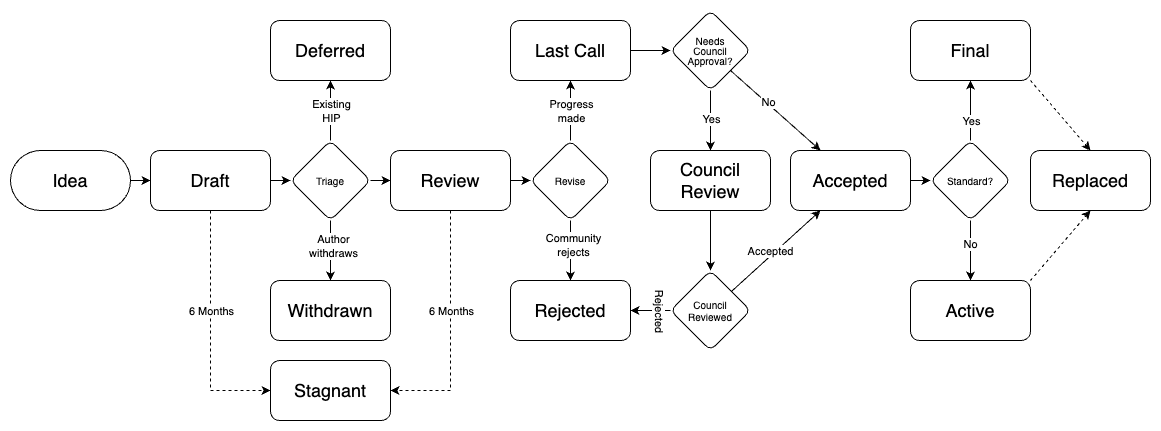

The diagram above was exported from draw.io. Its source (the exported page's mxGraphModel, read from the mxfile embedded in the PNG):
<mxGraphModel dx="1434" dy="1232" grid="1" gridSize="10" guides="1" tooltips="1" connect="1" arrows="1" fold="1" page="1" pageScale="1" pageWidth="850" pageHeight="1100" math="0" shadow="0">
  <root>
    <mxCell id="0" />
    <mxCell id="1" parent="0" />
    <mxCell id="2" value="" style="edgeStyle=orthogonalEdgeStyle;rounded=0;orthogonalLoop=1;jettySize=auto;html=1;" edge="1" source="3" target="7" parent="1">
      <mxGeometry relative="1" as="geometry" />
    </mxCell>
    <mxCell id="3" value="Idea" style="rounded=1;whiteSpace=wrap;html=1;arcSize=50;fontSize=18;" vertex="1" parent="1">
      <mxGeometry x="20" y="520" width="120" height="60" as="geometry" />
    </mxCell>
    <mxCell id="4" value="" style="edgeStyle=orthogonalEdgeStyle;rounded=0;orthogonalLoop=1;jettySize=auto;html=1;" edge="1" source="7" target="13" parent="1">
      <mxGeometry relative="1" as="geometry" />
    </mxCell>
    <mxCell id="5" style="edgeStyle=orthogonalEdgeStyle;rounded=0;orthogonalLoop=1;jettySize=auto;html=1;exitX=0.5;exitY=1;exitDx=0;exitDy=0;entryX=0;entryY=0.5;entryDx=0;entryDy=0;dashed=1;" edge="1" source="7" target="50" parent="1">
      <mxGeometry relative="1" as="geometry" />
    </mxCell>
    <mxCell id="6" value="6 Months" style="edgeLabel;html=1;align=center;verticalAlign=middle;resizable=0;points=[];" vertex="1" connectable="0" parent="5">
      <mxGeometry x="-0.3281" y="-2" relative="1" as="geometry">
        <mxPoint x="2" y="19" as="offset" />
      </mxGeometry>
    </mxCell>
    <mxCell id="7" value="Draft" style="rounded=1;whiteSpace=wrap;html=1;arcSize=15;fontSize=18;" vertex="1" parent="1">
      <mxGeometry x="160" y="520" width="120" height="60" as="geometry" />
    </mxCell>
    <mxCell id="8" value="" style="edgeStyle=orthogonalEdgeStyle;rounded=0;orthogonalLoop=1;jettySize=auto;html=1;" edge="1" source="13" target="14" parent="1">
      <mxGeometry relative="1" as="geometry" />
    </mxCell>
    <mxCell id="9" value="Existing&lt;br&gt;HIP" style="edgeLabel;html=1;align=center;verticalAlign=middle;resizable=0;points=[];" vertex="1" connectable="0" parent="8">
      <mxGeometry x="-0.2444" y="-1" relative="1" as="geometry">
        <mxPoint x="-1" y="-7" as="offset" />
      </mxGeometry>
    </mxCell>
    <mxCell id="10" value="" style="edgeStyle=orthogonalEdgeStyle;rounded=0;orthogonalLoop=1;jettySize=auto;html=1;" edge="1" source="13" target="15" parent="1">
      <mxGeometry relative="1" as="geometry" />
    </mxCell>
    <mxCell id="11" value="Author&lt;br&gt;withdraws" style="edgeLabel;html=1;align=center;verticalAlign=middle;resizable=0;points=[];" vertex="1" connectable="0" parent="10">
      <mxGeometry x="-0.1778" y="2" relative="1" as="geometry">
        <mxPoint as="offset" />
      </mxGeometry>
    </mxCell>
    <mxCell id="12" value="" style="edgeStyle=orthogonalEdgeStyle;rounded=0;orthogonalLoop=1;jettySize=auto;html=1;" edge="1" source="13" target="19" parent="1">
      <mxGeometry relative="1" as="geometry" />
    </mxCell>
    <mxCell id="13" value="Triage" style="rhombus;whiteSpace=wrap;html=1;fontSize=10;rounded=1;arcSize=15;" vertex="1" parent="1">
      <mxGeometry x="300" y="510" width="80" height="80" as="geometry" />
    </mxCell>
    <mxCell id="14" value="Deferred" style="whiteSpace=wrap;html=1;fontSize=18;rounded=1;arcSize=15;" vertex="1" parent="1">
      <mxGeometry x="280" y="390" width="120" height="60" as="geometry" />
    </mxCell>
    <mxCell id="15" value="Withdrawn" style="whiteSpace=wrap;html=1;fontSize=18;rounded=1;arcSize=15;" vertex="1" parent="1">
      <mxGeometry x="280" y="650" width="120" height="60" as="geometry" />
    </mxCell>
    <mxCell id="16" value="" style="edgeStyle=orthogonalEdgeStyle;rounded=0;orthogonalLoop=1;jettySize=auto;html=1;" edge="1" source="19" target="24" parent="1">
      <mxGeometry relative="1" as="geometry" />
    </mxCell>
    <mxCell id="17" style="edgeStyle=orthogonalEdgeStyle;rounded=0;orthogonalLoop=1;jettySize=auto;html=1;exitX=0.5;exitY=1;exitDx=0;exitDy=0;entryX=1;entryY=0.5;entryDx=0;entryDy=0;dashed=1;" edge="1" source="19" target="50" parent="1">
      <mxGeometry relative="1" as="geometry" />
    </mxCell>
    <mxCell id="18" value="6 Months" style="edgeLabel;html=1;align=center;verticalAlign=middle;resizable=0;points=[];" vertex="1" connectable="0" parent="17">
      <mxGeometry x="-0.3281" y="1" relative="1" as="geometry">
        <mxPoint x="-1" y="19" as="offset" />
      </mxGeometry>
    </mxCell>
    <mxCell id="19" value="Review" style="whiteSpace=wrap;html=1;fontSize=18;rounded=1;arcSize=15;" vertex="1" parent="1">
      <mxGeometry x="400" y="520" width="120" height="60" as="geometry" />
    </mxCell>
    <mxCell id="20" value="" style="edgeStyle=orthogonalEdgeStyle;rounded=0;orthogonalLoop=1;jettySize=auto;html=1;" edge="1" source="24" target="25" parent="1">
      <mxGeometry relative="1" as="geometry" />
    </mxCell>
    <mxCell id="21" value="Community&lt;br&gt;rejects" style="edgeLabel;html=1;align=center;verticalAlign=middle;resizable=0;points=[];" vertex="1" connectable="0" parent="20">
      <mxGeometry x="-0.2" y="2" relative="1" as="geometry">
        <mxPoint as="offset" />
      </mxGeometry>
    </mxCell>
    <mxCell id="22" value="" style="edgeStyle=orthogonalEdgeStyle;rounded=0;orthogonalLoop=1;jettySize=auto;html=1;" edge="1" source="24" target="27" parent="1">
      <mxGeometry relative="1" as="geometry" />
    </mxCell>
    <mxCell id="23" value="Progress&lt;br&gt;made" style="edgeLabel;html=1;align=center;verticalAlign=middle;resizable=0;points=[];" vertex="1" connectable="0" parent="22">
      <mxGeometry x="-0.6" y="-4" relative="1" as="geometry">
        <mxPoint x="-4" y="-18" as="offset" />
      </mxGeometry>
    </mxCell>
    <mxCell id="24" value="Revise" style="rhombus;whiteSpace=wrap;html=1;fontSize=10;rounded=1;arcSize=15;" vertex="1" parent="1">
      <mxGeometry x="540" y="510" width="80" height="80" as="geometry" />
    </mxCell>
    <mxCell id="25" value="Rejected" style="whiteSpace=wrap;html=1;fontSize=18;rounded=1;arcSize=15;" vertex="1" parent="1">
      <mxGeometry x="520" y="650" width="120" height="60" as="geometry" />
    </mxCell>
    <mxCell id="26" value="" style="edgeStyle=orthogonalEdgeStyle;rounded=0;orthogonalLoop=1;jettySize=auto;html=1;" edge="1" source="27" target="32" parent="1">
      <mxGeometry relative="1" as="geometry" />
    </mxCell>
    <mxCell id="27" value="Last Call" style="whiteSpace=wrap;html=1;fontSize=18;rounded=1;arcSize=15;" vertex="1" parent="1">
      <mxGeometry x="520" y="390" width="120" height="60" as="geometry" />
    </mxCell>
    <mxCell id="28" value="" style="edgeStyle=orthogonalEdgeStyle;rounded=0;orthogonalLoop=1;jettySize=auto;html=1;entryX=0.5;entryY=0;entryDx=0;entryDy=0;" edge="1" source="32" target="52" parent="1">
      <mxGeometry relative="1" as="geometry" />
    </mxCell>
    <mxCell id="29" value="Yes" style="edgeLabel;html=1;align=center;verticalAlign=middle;resizable=0;points=[];" vertex="1" connectable="0" parent="28">
      <mxGeometry x="-0.0817" relative="1" as="geometry">
        <mxPoint as="offset" />
      </mxGeometry>
    </mxCell>
    <mxCell id="30" style="rounded=0;orthogonalLoop=1;jettySize=auto;html=1;exitX=1;exitY=1;exitDx=0;exitDy=0;entryX=0.25;entryY=0;entryDx=0;entryDy=0;" edge="1" source="32" target="39" parent="1">
      <mxGeometry relative="1" as="geometry" />
    </mxCell>
    <mxCell id="31" value="No" style="edgeLabel;html=1;align=center;verticalAlign=middle;resizable=0;points=[];" vertex="1" connectable="0" parent="30">
      <mxGeometry x="-0.1802" y="1" relative="1" as="geometry">
        <mxPoint as="offset" />
      </mxGeometry>
    </mxCell>
    <mxCell id="32" value="&lt;p style=&quot;line-height: 100%; font-size: 10px;&quot;&gt;&lt;font style=&quot;font-size: 10px;&quot;&gt;Needs&lt;br&gt;Council&lt;br&gt;Approval?&lt;/font&gt;&lt;br&gt;&lt;/p&gt;" style="rhombus;whiteSpace=wrap;html=1;fontSize=18;rounded=1;arcSize=15;" vertex="1" parent="1">
      <mxGeometry x="680" y="380" width="80" height="80" as="geometry" />
    </mxCell>
    <mxCell id="33" style="edgeStyle=orthogonalEdgeStyle;rounded=0;orthogonalLoop=1;jettySize=auto;html=1;" edge="1" source="37" target="25" parent="1">
      <mxGeometry relative="1" as="geometry" />
    </mxCell>
    <mxCell id="34" value="Rejected" style="edgeLabel;html=1;align=center;verticalAlign=middle;resizable=0;points=[];rotation=90;" vertex="1" connectable="0" parent="33">
      <mxGeometry x="0.08" relative="1" as="geometry">
        <mxPoint x="12" as="offset" />
      </mxGeometry>
    </mxCell>
    <mxCell id="35" value="" style="rounded=0;orthogonalLoop=1;jettySize=auto;html=1;entryX=0.25;entryY=1;entryDx=0;entryDy=0;" edge="1" source="37" target="39" parent="1">
      <mxGeometry relative="1" as="geometry">
        <mxPoint x="878" y="580" as="targetPoint" />
      </mxGeometry>
    </mxCell>
    <mxCell id="36" value="Accepted" style="edgeLabel;html=1;align=center;verticalAlign=middle;resizable=0;points=[];" vertex="1" connectable="0" parent="35">
      <mxGeometry x="-0.1866" relative="1" as="geometry">
        <mxPoint x="2" y="-7" as="offset" />
      </mxGeometry>
    </mxCell>
    <mxCell id="37" value="Council&lt;br style=&quot;font-size: 10px;&quot;&gt;Reviewed" style="rhombus;whiteSpace=wrap;html=1;fontSize=10;rounded=1;arcSize=15;" vertex="1" parent="1">
      <mxGeometry x="680" y="640" width="80" height="80" as="geometry" />
    </mxCell>
    <mxCell id="38" style="edgeStyle=orthogonalEdgeStyle;rounded=0;orthogonalLoop=1;jettySize=auto;html=1;exitX=1;exitY=0.5;exitDx=0;exitDy=0;entryX=0;entryY=0.5;entryDx=0;entryDy=0;" edge="1" source="39" target="44" parent="1">
      <mxGeometry relative="1" as="geometry" />
    </mxCell>
    <mxCell id="39" value="Accepted" style="whiteSpace=wrap;html=1;fontSize=18;rounded=1;arcSize=15;" vertex="1" parent="1">
      <mxGeometry x="800" y="520" width="120" height="60" as="geometry" />
    </mxCell>
    <mxCell id="40" style="edgeStyle=orthogonalEdgeStyle;rounded=0;orthogonalLoop=1;jettySize=auto;html=1;exitX=0.5;exitY=0;exitDx=0;exitDy=0;" edge="1" source="44" target="46" parent="1">
      <mxGeometry relative="1" as="geometry" />
    </mxCell>
    <mxCell id="41" value="Yes" style="edgeLabel;html=1;align=center;verticalAlign=middle;resizable=0;points=[];" vertex="1" connectable="0" parent="40">
      <mxGeometry y="-2" relative="1" as="geometry">
        <mxPoint x="-2" y="10" as="offset" />
      </mxGeometry>
    </mxCell>
    <mxCell id="42" style="edgeStyle=orthogonalEdgeStyle;rounded=0;orthogonalLoop=1;jettySize=auto;html=1;exitX=0.5;exitY=1;exitDx=0;exitDy=0;" edge="1" source="44" target="48" parent="1">
      <mxGeometry relative="1" as="geometry" />
    </mxCell>
    <mxCell id="43" value="No" style="edgeLabel;html=1;align=center;verticalAlign=middle;resizable=0;points=[];" vertex="1" connectable="0" parent="42">
      <mxGeometry x="-0.2333" y="-1" relative="1" as="geometry">
        <mxPoint as="offset" />
      </mxGeometry>
    </mxCell>
    <mxCell id="44" value="&lt;p style=&quot;line-height: 100%; font-size: 10px;&quot;&gt;Standard?&lt;/p&gt;" style="rhombus;whiteSpace=wrap;html=1;fontSize=18;rounded=1;arcSize=15;" vertex="1" parent="1">
      <mxGeometry x="940" y="510" width="80" height="80" as="geometry" />
    </mxCell>
    <mxCell id="45" style="rounded=0;orthogonalLoop=1;jettySize=auto;html=1;exitX=1;exitY=1;exitDx=0;exitDy=0;entryX=0.5;entryY=0;entryDx=0;entryDy=0;dashed=1;" edge="1" source="46" target="49" parent="1">
      <mxGeometry relative="1" as="geometry" />
    </mxCell>
    <mxCell id="46" value="Final" style="whiteSpace=wrap;html=1;fontSize=18;rounded=1;arcSize=15;" vertex="1" parent="1">
      <mxGeometry x="920" y="390" width="120" height="60" as="geometry" />
    </mxCell>
    <mxCell id="47" style="rounded=0;orthogonalLoop=1;jettySize=auto;html=1;exitX=1;exitY=0;exitDx=0;exitDy=0;entryX=0.5;entryY=1;entryDx=0;entryDy=0;dashed=1;" edge="1" source="48" target="49" parent="1">
      <mxGeometry relative="1" as="geometry" />
    </mxCell>
    <mxCell id="48" value="Active" style="whiteSpace=wrap;html=1;fontSize=18;rounded=1;arcSize=15;" vertex="1" parent="1">
      <mxGeometry x="920" y="650" width="120" height="60" as="geometry" />
    </mxCell>
    <mxCell id="49" value="Replaced" style="whiteSpace=wrap;html=1;fontSize=18;rounded=1;arcSize=15;" vertex="1" parent="1">
      <mxGeometry x="1040" y="520" width="120" height="60" as="geometry" />
    </mxCell>
    <mxCell id="50" value="Stagnant" style="rounded=1;whiteSpace=wrap;html=1;arcSize=15;fontSize=18;" vertex="1" parent="1">
      <mxGeometry x="280" y="730" width="120" height="60" as="geometry" />
    </mxCell>
    <mxCell id="51" style="edgeStyle=orthogonalEdgeStyle;rounded=0;orthogonalLoop=1;jettySize=auto;html=1;exitX=0.5;exitY=1;exitDx=0;exitDy=0;entryX=0.5;entryY=0;entryDx=0;entryDy=0;" edge="1" source="52" target="37" parent="1">
      <mxGeometry relative="1" as="geometry" />
    </mxCell>
    <mxCell id="52" value="Council&lt;br&gt;Review" style="whiteSpace=wrap;html=1;fontSize=18;rounded=1;arcSize=15;" vertex="1" parent="1">
      <mxGeometry x="660" y="520" width="120" height="60" as="geometry" />
    </mxCell>
  </root>
</mxGraphModel>